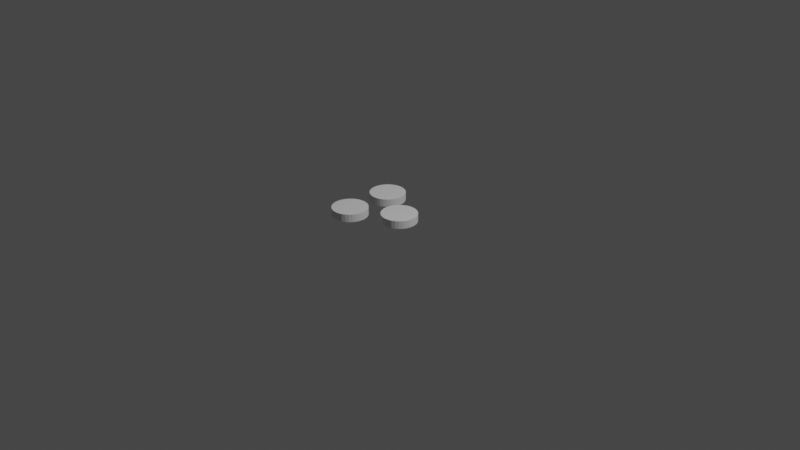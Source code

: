 # Source: triple_base.blend  (saved by Blender 2.83.18; exported with 4.5.12 LTS)
import bpy
from mathutils import Matrix  # noqa: F401  (used for matrix-valued properties, if any)

bpy.ops.wm.read_factory_settings(use_empty=True)
scene = bpy.context.scene
scene.name = 'Scene'

# ---- collections
col_collection = bpy.data.collections.new('Collection'); scene.collection.children.link(col_collection)

# ---- world
world_world = bpy.data.worlds.new('World'); scene.world = world_world
world_world.use_nodes = True; world_world.node_tree.nodes.clear()
_N = world_world.node_tree.nodes; _L = world_world.node_tree.links
n0 = _N.new('ShaderNodeOutputWorld'); n0.name = 'World Output'; n0.location = (300, 300)
n1 = _N.new('ShaderNodeBackground'); n1.name = 'Background'; n1.location = (10, 300)
n1.inputs[0].default_value = (0.05088, 0.05088, 0.05088, 1.0)
_L.new(n1.outputs[0], n0.inputs[0])
n0.is_active_output = True
world_world.color = (0.05088, 0.05088, 0.05088)
world_world.use_sun_shadow = False
world_world.sun_shadow_jitter_overblur = 0.0

# ---- cameras
cam_camera = bpy.data.cameras.new('Camera')
cam_camera.clip_end = 100.0
cam_camera.ortho_scale = 7.314

# ---- lights
light_light = bpy.data.lights.new('Light', 'POINT')
light_light.transmission_factor = 0.0
light_light.energy = 1000.0
light_light.shadow_soft_size = 0.1
light_light.shadow_maximum_resolution = 0.006
light_light.use_absolute_resolution = True

# ---- meshes
me_cylinder_007 = bpy.data.meshes.new('Cylinder.007')
me_cylinder_007.from_pydata([(-6.018e-09, 0.9506, 1.466), (0.0, 0.9506, -0.6408), (-0.1855, -0.9323, 1.466), (0.1855, 0.9323, -0.6408), (-3.158e-07, -0.9506, 1.466), (0.3638, 0.8782, -0.6408), (0.1855, -0.9323, 1.466), (0.5281, 0.7904, -0.6408), (0.3638, -0.8782, 1.466), (0.6722, 0.6722, -0.6408), (0.5281, -0.7904, 1.466), (0.7904, 0.5281, -0.6408), (0.6722, -0.6722, 1.466), (0.8782, 0.3638, -0.6408), (0.7904, -0.5281, 1.466), (0.9323, 0.1855, -0.6408), (0.8782, -0.3638, 1.466), (0.9506, 7.177e-08, -0.6408), (0.9323, -0.1855, 1.466), (0.9323, -0.1855, -0.6408), (0.9506, 7.177e-08, 1.466), (0.8782, -0.3638, -0.6408), (0.9323, 0.1855, 1.466), (0.7904, -0.5281, -0.6408), (0.8782, 0.3638, 1.466), (0.6722, -0.6722, -0.6408), (0.7904, 0.5281, 1.466), (0.5281, -0.7904, -0.6408), (0.6722, 0.6722, 1.466), (0.3638, -0.8782, -0.6408), (0.5281, 0.7904, 1.466), (0.1855, -0.9323, -0.6408), (0.3638, 0.8782, 1.466), (-3.097e-07, -0.9506, -0.6408), (-0.1855, 0.9323, 1.466), (-0.1855, -0.9323, -0.6408), (-0.3638, 0.8782, 1.466), (-0.3638, -0.8782, -0.6408), (-0.5281, 0.7904, 1.466), (-0.5281, -0.7904, -0.6408), (-0.6722, 0.6722, 1.466), (-0.6722, -0.6722, -0.6408), (-0.7904, 0.5281, 1.466), (-0.7904, -0.5281, -0.6408), (-0.8782, 0.3638, 1.466), (-0.8782, -0.3638, -0.6408), (-0.9323, 0.1855, 1.466), (-0.9323, -0.1855, -0.6408), (-0.9506, 9.179e-07, 1.466), (-0.9506, 9.179e-07, -0.6408), (-0.9323, -0.1855, 1.466), (-0.9323, 0.1855, -0.6408), (-0.8782, -0.3638, 1.466), (-0.8782, 0.3638, -0.6408), (-0.7904, -0.5281, 1.466), (-0.7904, 0.5281, -0.6408), (-0.6722, -0.6722, 1.466), (-0.6722, 0.6722, -0.6408), (-0.5281, -0.7904, 1.466), (-0.5281, 0.7904, -0.6408), (-0.3638, -0.8782, 1.466), (-0.3638, 0.8782, -0.6408), (0.1855, 0.9323, 1.466), (-0.1855, 0.9323, -0.6408)], [], [(31, 29, 8, 6), (13, 11, 26, 24), (57, 55, 42, 40), (39, 37, 60, 58), (21, 19, 18, 16), (1, 63, 34, 0), (3, 1, 0, 62), (47, 45, 52, 50), (29, 27, 10, 8), (11, 9, 28, 26), (55, 53, 44, 42), (37, 35, 2, 60), (19, 17, 20, 18), (63, 61, 36, 34), (45, 43, 54, 52), (27, 25, 12, 10), (53, 51, 46, 44), (35, 33, 4, 2), (17, 15, 22, 20), (61, 59, 38, 36), (43, 41, 56, 54), (25, 23, 14, 12), (7, 5, 32, 30), (51, 49, 48, 46), (33, 31, 6, 4), (15, 13, 24, 22), (59, 57, 40, 38), (41, 39, 58, 56), (23, 21, 16, 14), (5, 3, 62, 32), (3, 5, 7, 9, 11, 13, 15, 17, 19, 21, 23, 25, 27, 29, 31, 33, 35, 37, 39, 41, 43, 45, 47, 49, 51, 53, 55, 57, 59, 61, 63, 1), (49, 47, 50, 48), (62, 0, 34, 36, 38, 40, 42, 44, 46, 48, 50, 52, 54, 56, 58, 60, 2, 4, 6, 8, 10, 12, 14, 16, 18, 20, 22, 24, 26, 28, 30, 32), (9, 7, 30, 28)])
_uv = me_cylinder_007.uv_layers.new(name='UVMap')
_uv.uv.foreach_set('vector', [0.2968, 0.01461, 0.3418, 0.02827, 0.3418, 0.02827, 0.2968, 0.01461, 0.4717, 0.3418, 0.4496, 0.3833, 0.4496, 0.3833, 0.4717, 0.3418, 0.08029, 0.4197, 0.05045, 0.3833, 0.05045, 0.3833, 0.08029, 0.4197, 0.1167, 0.05045, 0.1582, 0.02827, 0.1582, 0.02827, 0.1167, 0.05045, 0.4717, 0.1582, 0.4854, 0.2032, 0.4854, 0.2032, 0.4717, 0.1582, 0.25, 0.49, 0.2032, 0.4854, 0.2032, 0.4854, 0.25, 0.49, 0.2968, 0.4854, 0.25, 0.49, 0.25, 0.49, 0.2968, 0.4854, 0.01461, 0.2032, 0.02827, 0.1582, 0.02827, 0.1582, 0.01461, 0.2032, 0.3418, 0.02827, 0.3833, 0.05045, 0.3833, 0.05045, 0.3418, 0.02827, 0.4496, 0.3833, 0.4197, 0.4197, 0.4197, 0.4197, 0.4496, 0.3833, 0.05045, 0.3833, 0.02827, 0.3418, 0.02827, 0.3418, 0.05045, 0.3833, 0.1582, 0.02827, 0.2032, 0.01461, 0.2032, 0.01461, 0.1582, 0.02827, 0.4854, 0.2032, 0.49, 0.25, 0.49, 0.25, 0.4854, 0.2032, 0.2032, 0.4854, 0.1582, 0.4717, 0.1582, 0.4717, 0.2032, 0.4854, 0.02827, 0.1582, 0.05045, 0.1167, 0.05045, 0.1167, 0.02827, 0.1582, 0.3833, 0.05045, 0.4197, 0.08029, 0.4197, 0.08029, 0.3833, 0.05045, 0.02827, 0.3418, 0.01461, 0.2968, 0.01461, 0.2968, 0.02827, 0.3418, 0.2032, 0.01461, 0.25, 0.01, 0.25, 0.01, 0.2032, 0.01461, 0.49, 0.25, 0.4854, 0.2968, 0.4854, 0.2968, 0.49, 0.25, 0.1582, 0.4717, 0.1167, 0.4496, 0.1167, 0.4496, 0.1582, 0.4717, 0.05045, 0.1167, 0.08029, 0.08029, 0.08029, 0.08029, 0.05045, 0.1167, 0.4197, 0.08029, 0.4496, 0.1167, 0.4496, 0.1167, 0.4197, 0.08029, 0.3833, 0.4496, 0.3418, 0.4717, 0.3418, 0.4717, 0.3833, 0.4496, 0.01461, 0.2968, 0.01, 0.25, 0.01, 0.25, 0.01461, 0.2968, 0.25, 0.01, 0.2968, 0.01461, 0.2968, 0.01461, 0.25, 0.01, 0.4854, 0.2968, 0.4717, 0.3418, 0.4717, 0.3418, 0.4854, 0.2968, 0.1167, 0.4496, 0.08029, 0.4197, 0.08029, 0.4197, 0.1167, 0.4496, 0.08029, 0.08029, 0.1167, 0.05045, 0.1167, 0.05045, 0.08029, 0.08029, 0.4496, 0.1167, 0.4717, 0.1582, 0.4717, 0.1582, 0.4496, 0.1167, 0.3418, 0.4717, 0.2968, 0.4854, 0.2968, 0.4854, 0.3418, 0.4717, 0.2968, 0.4854, 0.3418, 0.4717, 0.3833, 0.4496, 0.4197, 0.4197, 0.4496, 0.3833, 0.4717, 0.3418, 0.4854, 0.2968, 0.49, 0.25, 0.4854, 0.2032, 0.4717, 0.1582, 0.4496, 0.1167, 0.4197, 0.08029, 0.3833, 0.05045, 0.3418, 0.02827, 0.2968, 0.01461, 0.25, 0.01, 0.2032, 0.01461, 0.1582, 0.02827, 0.1167, 0.05045, 0.08029, 0.08029, 0.05045, 0.1167, 0.02827, 0.1582, 0.01461, 0.2032, 0.01, 0.25, 0.01461, 0.2968, 0.02827, 0.3418, 0.05045, 0.3833, 0.08029, 0.4197, 0.1167, 0.4496, 0.1582, 0.4717, 0.2032, 0.4854, 0.25, 0.49, 0.01, 0.25, 0.01461, 0.2032, 0.01461, 0.2032, 0.01, 0.25, 0.2968, 0.4854, 0.25, 0.49, 0.2032, 0.4854, 0.1582, 0.4717, 0.1167, 0.4496, 0.08029, 0.4197, 0.05045, 0.3833, 0.02827, 0.3418, 0.01461, 0.2968, 0.01, 0.25, 0.01461, 0.2032, 0.02827, 0.1582, 0.05045, 0.1167, 0.08029, 0.08029, 0.1167, 0.05045, 0.1582, 0.02827, 0.2032, 0.01461, 0.25, 0.01, 0.2968, 0.01461, 0.3418, 0.02827, 0.3833, 0.05045, 0.4197, 0.08029, 0.4496, 0.1167, 0.4717, 0.1582, 0.4854, 0.2032, 0.49, 0.25, 0.4854, 0.2968, 0.4717, 0.3418, 0.4496, 0.3833, 0.4197, 0.4197, 0.3833, 0.4496, 0.3418, 0.4717, 0.4197, 0.4197, 0.3833, 0.4496, 0.3833, 0.4496, 0.4197, 0.4197])
me_cylinder_007.use_remesh_fix_poles = True
me_cylinder_007.use_remesh_preserve_attributes = False
me_cylinder_007.use_mirror_vertex_groups = False
me_cylinder_007.update()
me_cylinder_011 = bpy.data.meshes.new('Cylinder.011')
me_cylinder_011.from_pydata([(-6.018e-09, 0.9506, 1.466), (0.0, 0.9506, -0.6408), (-0.1855, -0.9323, 1.466), (0.1855, 0.9323, -0.6408), (-3.158e-07, -0.9506, 1.466), (0.3638, 0.8782, -0.6408), (0.1855, -0.9323, 1.466), (0.5281, 0.7904, -0.6408), (0.3638, -0.8782, 1.466), (0.6722, 0.6722, -0.6408), (0.5281, -0.7904, 1.466), (0.7904, 0.5281, -0.6408), (0.6722, -0.6722, 1.466), (0.8782, 0.3638, -0.6408), (0.7904, -0.5281, 1.466), (0.9323, 0.1855, -0.6408), (0.8782, -0.3638, 1.466), (0.9506, 7.177e-08, -0.6408), (0.9323, -0.1855, 1.466), (0.9323, -0.1855, -0.6408), (0.9506, 7.177e-08, 1.466), (0.8782, -0.3638, -0.6408), (0.9323, 0.1855, 1.466), (0.7904, -0.5281, -0.6408), (0.8782, 0.3638, 1.466), (0.6722, -0.6722, -0.6408), (0.7904, 0.5281, 1.466), (0.5281, -0.7904, -0.6408), (0.6722, 0.6722, 1.466), (0.3638, -0.8782, -0.6408), (0.5281, 0.7904, 1.466), (0.1855, -0.9323, -0.6408), (0.3638, 0.8782, 1.466), (-3.097e-07, -0.9506, -0.6408), (-0.1855, 0.9323, 1.466), (-0.1855, -0.9323, -0.6408), (-0.3638, 0.8782, 1.466), (-0.3638, -0.8782, -0.6408), (-0.5281, 0.7904, 1.466), (-0.5281, -0.7904, -0.6408), (-0.6722, 0.6722, 1.466), (-0.6722, -0.6722, -0.6408), (-0.7904, 0.5281, 1.466), (-0.7904, -0.5281, -0.6408), (-0.8782, 0.3638, 1.466), (-0.8782, -0.3638, -0.6408), (-0.9323, 0.1855, 1.466), (-0.9323, -0.1855, -0.6408), (-0.9506, 9.179e-07, 1.466), (-0.9506, 9.179e-07, -0.6408), (-0.9323, -0.1855, 1.466), (-0.9323, 0.1855, -0.6408), (-0.8782, -0.3638, 1.466), (-0.8782, 0.3638, -0.6408), (-0.7904, -0.5281, 1.466), (-0.7904, 0.5281, -0.6408), (-0.6722, -0.6722, 1.466), (-0.6722, 0.6722, -0.6408), (-0.5281, -0.7904, 1.466), (-0.5281, 0.7904, -0.6408), (-0.3638, -0.8782, 1.466), (-0.3638, 0.8782, -0.6408), (0.1855, 0.9323, 1.466), (-0.1855, 0.9323, -0.6408)], [], [(31, 29, 8, 6), (13, 11, 26, 24), (57, 55, 42, 40), (39, 37, 60, 58), (21, 19, 18, 16), (1, 63, 34, 0), (3, 1, 0, 62), (47, 45, 52, 50), (29, 27, 10, 8), (11, 9, 28, 26), (55, 53, 44, 42), (37, 35, 2, 60), (19, 17, 20, 18), (63, 61, 36, 34), (45, 43, 54, 52), (27, 25, 12, 10), (53, 51, 46, 44), (35, 33, 4, 2), (17, 15, 22, 20), (61, 59, 38, 36), (43, 41, 56, 54), (25, 23, 14, 12), (7, 5, 32, 30), (51, 49, 48, 46), (33, 31, 6, 4), (15, 13, 24, 22), (59, 57, 40, 38), (41, 39, 58, 56), (23, 21, 16, 14), (5, 3, 62, 32), (3, 5, 7, 9, 11, 13, 15, 17, 19, 21, 23, 25, 27, 29, 31, 33, 35, 37, 39, 41, 43, 45, 47, 49, 51, 53, 55, 57, 59, 61, 63, 1), (49, 47, 50, 48), (62, 0, 34, 36, 38, 40, 42, 44, 46, 48, 50, 52, 54, 56, 58, 60, 2, 4, 6, 8, 10, 12, 14, 16, 18, 20, 22, 24, 26, 28, 30, 32), (9, 7, 30, 28)])
_uv = me_cylinder_011.uv_layers.new(name='UVMap')
_uv.uv.foreach_set('vector', [0.2968, 0.01461, 0.3418, 0.02827, 0.3418, 0.02827, 0.2968, 0.01461, 0.4717, 0.3418, 0.4496, 0.3833, 0.4496, 0.3833, 0.4717, 0.3418, 0.08029, 0.4197, 0.05045, 0.3833, 0.05045, 0.3833, 0.08029, 0.4197, 0.1167, 0.05045, 0.1582, 0.02827, 0.1582, 0.02827, 0.1167, 0.05045, 0.4717, 0.1582, 0.4854, 0.2032, 0.4854, 0.2032, 0.4717, 0.1582, 0.25, 0.49, 0.2032, 0.4854, 0.2032, 0.4854, 0.25, 0.49, 0.2968, 0.4854, 0.25, 0.49, 0.25, 0.49, 0.2968, 0.4854, 0.01461, 0.2032, 0.02827, 0.1582, 0.02827, 0.1582, 0.01461, 0.2032, 0.3418, 0.02827, 0.3833, 0.05045, 0.3833, 0.05045, 0.3418, 0.02827, 0.4496, 0.3833, 0.4197, 0.4197, 0.4197, 0.4197, 0.4496, 0.3833, 0.05045, 0.3833, 0.02827, 0.3418, 0.02827, 0.3418, 0.05045, 0.3833, 0.1582, 0.02827, 0.2032, 0.01461, 0.2032, 0.01461, 0.1582, 0.02827, 0.4854, 0.2032, 0.49, 0.25, 0.49, 0.25, 0.4854, 0.2032, 0.2032, 0.4854, 0.1582, 0.4717, 0.1582, 0.4717, 0.2032, 0.4854, 0.02827, 0.1582, 0.05045, 0.1167, 0.05045, 0.1167, 0.02827, 0.1582, 0.3833, 0.05045, 0.4197, 0.08029, 0.4197, 0.08029, 0.3833, 0.05045, 0.02827, 0.3418, 0.01461, 0.2968, 0.01461, 0.2968, 0.02827, 0.3418, 0.2032, 0.01461, 0.25, 0.01, 0.25, 0.01, 0.2032, 0.01461, 0.49, 0.25, 0.4854, 0.2968, 0.4854, 0.2968, 0.49, 0.25, 0.1582, 0.4717, 0.1167, 0.4496, 0.1167, 0.4496, 0.1582, 0.4717, 0.05045, 0.1167, 0.08029, 0.08029, 0.08029, 0.08029, 0.05045, 0.1167, 0.4197, 0.08029, 0.4496, 0.1167, 0.4496, 0.1167, 0.4197, 0.08029, 0.3833, 0.4496, 0.3418, 0.4717, 0.3418, 0.4717, 0.3833, 0.4496, 0.01461, 0.2968, 0.01, 0.25, 0.01, 0.25, 0.01461, 0.2968, 0.25, 0.01, 0.2968, 0.01461, 0.2968, 0.01461, 0.25, 0.01, 0.4854, 0.2968, 0.4717, 0.3418, 0.4717, 0.3418, 0.4854, 0.2968, 0.1167, 0.4496, 0.08029, 0.4197, 0.08029, 0.4197, 0.1167, 0.4496, 0.08029, 0.08029, 0.1167, 0.05045, 0.1167, 0.05045, 0.08029, 0.08029, 0.4496, 0.1167, 0.4717, 0.1582, 0.4717, 0.1582, 0.4496, 0.1167, 0.3418, 0.4717, 0.2968, 0.4854, 0.2968, 0.4854, 0.3418, 0.4717, 0.2968, 0.4854, 0.3418, 0.4717, 0.3833, 0.4496, 0.4197, 0.4197, 0.4496, 0.3833, 0.4717, 0.3418, 0.4854, 0.2968, 0.49, 0.25, 0.4854, 0.2032, 0.4717, 0.1582, 0.4496, 0.1167, 0.4197, 0.08029, 0.3833, 0.05045, 0.3418, 0.02827, 0.2968, 0.01461, 0.25, 0.01, 0.2032, 0.01461, 0.1582, 0.02827, 0.1167, 0.05045, 0.08029, 0.08029, 0.05045, 0.1167, 0.02827, 0.1582, 0.01461, 0.2032, 0.01, 0.25, 0.01461, 0.2968, 0.02827, 0.3418, 0.05045, 0.3833, 0.08029, 0.4197, 0.1167, 0.4496, 0.1582, 0.4717, 0.2032, 0.4854, 0.25, 0.49, 0.01, 0.25, 0.01461, 0.2032, 0.01461, 0.2032, 0.01, 0.25, 0.2968, 0.4854, 0.25, 0.49, 0.2032, 0.4854, 0.1582, 0.4717, 0.1167, 0.4496, 0.08029, 0.4197, 0.05045, 0.3833, 0.02827, 0.3418, 0.01461, 0.2968, 0.01, 0.25, 0.01461, 0.2032, 0.02827, 0.1582, 0.05045, 0.1167, 0.08029, 0.08029, 0.1167, 0.05045, 0.1582, 0.02827, 0.2032, 0.01461, 0.25, 0.01, 0.2968, 0.01461, 0.3418, 0.02827, 0.3833, 0.05045, 0.4197, 0.08029, 0.4496, 0.1167, 0.4717, 0.1582, 0.4854, 0.2032, 0.49, 0.25, 0.4854, 0.2968, 0.4717, 0.3418, 0.4496, 0.3833, 0.4197, 0.4197, 0.3833, 0.4496, 0.3418, 0.4717, 0.4197, 0.4197, 0.3833, 0.4496, 0.3833, 0.4496, 0.4197, 0.4197])
me_cylinder_011.use_remesh_fix_poles = True
me_cylinder_011.use_remesh_preserve_attributes = False
me_cylinder_011.use_mirror_vertex_groups = False
me_cylinder_011.update()
me_cylinder_012 = bpy.data.meshes.new('Cylinder.012')
me_cylinder_012.from_pydata([(-6.018e-09, 0.9506, 1.466), (0.0, 0.9506, -0.6408), (-0.1855, -0.9323, 1.466), (0.1855, 0.9323, -0.6408), (-3.158e-07, -0.9506, 1.466), (0.3638, 0.8782, -0.6408), (0.1855, -0.9323, 1.466), (0.5281, 0.7904, -0.6408), (0.3638, -0.8782, 1.466), (0.6722, 0.6722, -0.6408), (0.5281, -0.7904, 1.466), (0.7904, 0.5281, -0.6408), (0.6722, -0.6722, 1.466), (0.8782, 0.3638, -0.6408), (0.7904, -0.5281, 1.466), (0.9323, 0.1855, -0.6408), (0.8782, -0.3638, 1.466), (0.9506, 7.177e-08, -0.6408), (0.9323, -0.1855, 1.466), (0.9323, -0.1855, -0.6408), (0.9506, 7.177e-08, 1.466), (0.8782, -0.3638, -0.6408), (0.9323, 0.1855, 1.466), (0.7904, -0.5281, -0.6408), (0.8782, 0.3638, 1.466), (0.6722, -0.6722, -0.6408), (0.7904, 0.5281, 1.466), (0.5281, -0.7904, -0.6408), (0.6722, 0.6722, 1.466), (0.3638, -0.8782, -0.6408), (0.5281, 0.7904, 1.466), (0.1855, -0.9323, -0.6408), (0.3638, 0.8782, 1.466), (-3.097e-07, -0.9506, -0.6408), (-0.1855, 0.9323, 1.466), (-0.1855, -0.9323, -0.6408), (-0.3638, 0.8782, 1.466), (-0.3638, -0.8782, -0.6408), (-0.5281, 0.7904, 1.466), (-0.5281, -0.7904, -0.6408), (-0.6722, 0.6722, 1.466), (-0.6722, -0.6722, -0.6408), (-0.7904, 0.5281, 1.466), (-0.7904, -0.5281, -0.6408), (-0.8782, 0.3638, 1.466), (-0.8782, -0.3638, -0.6408), (-0.9323, 0.1855, 1.466), (-0.9323, -0.1855, -0.6408), (-0.9506, 9.179e-07, 1.466), (-0.9506, 9.179e-07, -0.6408), (-0.9323, -0.1855, 1.466), (-0.9323, 0.1855, -0.6408), (-0.8782, -0.3638, 1.466), (-0.8782, 0.3638, -0.6408), (-0.7904, -0.5281, 1.466), (-0.7904, 0.5281, -0.6408), (-0.6722, -0.6722, 1.466), (-0.6722, 0.6722, -0.6408), (-0.5281, -0.7904, 1.466), (-0.5281, 0.7904, -0.6408), (-0.3638, -0.8782, 1.466), (-0.3638, 0.8782, -0.6408), (0.1855, 0.9323, 1.466), (-0.1855, 0.9323, -0.6408)], [], [(31, 29, 8, 6), (13, 11, 26, 24), (57, 55, 42, 40), (39, 37, 60, 58), (21, 19, 18, 16), (1, 63, 34, 0), (3, 1, 0, 62), (47, 45, 52, 50), (29, 27, 10, 8), (11, 9, 28, 26), (55, 53, 44, 42), (37, 35, 2, 60), (19, 17, 20, 18), (63, 61, 36, 34), (45, 43, 54, 52), (27, 25, 12, 10), (53, 51, 46, 44), (35, 33, 4, 2), (17, 15, 22, 20), (61, 59, 38, 36), (43, 41, 56, 54), (25, 23, 14, 12), (7, 5, 32, 30), (51, 49, 48, 46), (33, 31, 6, 4), (15, 13, 24, 22), (59, 57, 40, 38), (41, 39, 58, 56), (23, 21, 16, 14), (5, 3, 62, 32), (3, 5, 7, 9, 11, 13, 15, 17, 19, 21, 23, 25, 27, 29, 31, 33, 35, 37, 39, 41, 43, 45, 47, 49, 51, 53, 55, 57, 59, 61, 63, 1), (49, 47, 50, 48), (62, 0, 34, 36, 38, 40, 42, 44, 46, 48, 50, 52, 54, 56, 58, 60, 2, 4, 6, 8, 10, 12, 14, 16, 18, 20, 22, 24, 26, 28, 30, 32), (9, 7, 30, 28)])
_uv = me_cylinder_012.uv_layers.new(name='UVMap')
_uv.uv.foreach_set('vector', [0.2968, 0.01461, 0.3418, 0.02827, 0.3418, 0.02827, 0.2968, 0.01461, 0.4717, 0.3418, 0.4496, 0.3833, 0.4496, 0.3833, 0.4717, 0.3418, 0.08029, 0.4197, 0.05045, 0.3833, 0.05045, 0.3833, 0.08029, 0.4197, 0.1167, 0.05045, 0.1582, 0.02827, 0.1582, 0.02827, 0.1167, 0.05045, 0.4717, 0.1582, 0.4854, 0.2032, 0.4854, 0.2032, 0.4717, 0.1582, 0.25, 0.49, 0.2032, 0.4854, 0.2032, 0.4854, 0.25, 0.49, 0.2968, 0.4854, 0.25, 0.49, 0.25, 0.49, 0.2968, 0.4854, 0.01461, 0.2032, 0.02827, 0.1582, 0.02827, 0.1582, 0.01461, 0.2032, 0.3418, 0.02827, 0.3833, 0.05045, 0.3833, 0.05045, 0.3418, 0.02827, 0.4496, 0.3833, 0.4197, 0.4197, 0.4197, 0.4197, 0.4496, 0.3833, 0.05045, 0.3833, 0.02827, 0.3418, 0.02827, 0.3418, 0.05045, 0.3833, 0.1582, 0.02827, 0.2032, 0.01461, 0.2032, 0.01461, 0.1582, 0.02827, 0.4854, 0.2032, 0.49, 0.25, 0.49, 0.25, 0.4854, 0.2032, 0.2032, 0.4854, 0.1582, 0.4717, 0.1582, 0.4717, 0.2032, 0.4854, 0.02827, 0.1582, 0.05045, 0.1167, 0.05045, 0.1167, 0.02827, 0.1582, 0.3833, 0.05045, 0.4197, 0.08029, 0.4197, 0.08029, 0.3833, 0.05045, 0.02827, 0.3418, 0.01461, 0.2968, 0.01461, 0.2968, 0.02827, 0.3418, 0.2032, 0.01461, 0.25, 0.01, 0.25, 0.01, 0.2032, 0.01461, 0.49, 0.25, 0.4854, 0.2968, 0.4854, 0.2968, 0.49, 0.25, 0.1582, 0.4717, 0.1167, 0.4496, 0.1167, 0.4496, 0.1582, 0.4717, 0.05045, 0.1167, 0.08029, 0.08029, 0.08029, 0.08029, 0.05045, 0.1167, 0.4197, 0.08029, 0.4496, 0.1167, 0.4496, 0.1167, 0.4197, 0.08029, 0.3833, 0.4496, 0.3418, 0.4717, 0.3418, 0.4717, 0.3833, 0.4496, 0.01461, 0.2968, 0.01, 0.25, 0.01, 0.25, 0.01461, 0.2968, 0.25, 0.01, 0.2968, 0.01461, 0.2968, 0.01461, 0.25, 0.01, 0.4854, 0.2968, 0.4717, 0.3418, 0.4717, 0.3418, 0.4854, 0.2968, 0.1167, 0.4496, 0.08029, 0.4197, 0.08029, 0.4197, 0.1167, 0.4496, 0.08029, 0.08029, 0.1167, 0.05045, 0.1167, 0.05045, 0.08029, 0.08029, 0.4496, 0.1167, 0.4717, 0.1582, 0.4717, 0.1582, 0.4496, 0.1167, 0.3418, 0.4717, 0.2968, 0.4854, 0.2968, 0.4854, 0.3418, 0.4717, 0.2968, 0.4854, 0.3418, 0.4717, 0.3833, 0.4496, 0.4197, 0.4197, 0.4496, 0.3833, 0.4717, 0.3418, 0.4854, 0.2968, 0.49, 0.25, 0.4854, 0.2032, 0.4717, 0.1582, 0.4496, 0.1167, 0.4197, 0.08029, 0.3833, 0.05045, 0.3418, 0.02827, 0.2968, 0.01461, 0.25, 0.01, 0.2032, 0.01461, 0.1582, 0.02827, 0.1167, 0.05045, 0.08029, 0.08029, 0.05045, 0.1167, 0.02827, 0.1582, 0.01461, 0.2032, 0.01, 0.25, 0.01461, 0.2968, 0.02827, 0.3418, 0.05045, 0.3833, 0.08029, 0.4197, 0.1167, 0.4496, 0.1582, 0.4717, 0.2032, 0.4854, 0.25, 0.49, 0.01, 0.25, 0.01461, 0.2032, 0.01461, 0.2032, 0.01, 0.25, 0.2968, 0.4854, 0.25, 0.49, 0.2032, 0.4854, 0.1582, 0.4717, 0.1167, 0.4496, 0.08029, 0.4197, 0.05045, 0.3833, 0.02827, 0.3418, 0.01461, 0.2968, 0.01, 0.25, 0.01461, 0.2032, 0.02827, 0.1582, 0.05045, 0.1167, 0.08029, 0.08029, 0.1167, 0.05045, 0.1582, 0.02827, 0.2032, 0.01461, 0.25, 0.01, 0.2968, 0.01461, 0.3418, 0.02827, 0.3833, 0.05045, 0.4197, 0.08029, 0.4496, 0.1167, 0.4717, 0.1582, 0.4854, 0.2032, 0.49, 0.25, 0.4854, 0.2968, 0.4717, 0.3418, 0.4496, 0.3833, 0.4197, 0.4197, 0.3833, 0.4496, 0.3418, 0.4717, 0.4197, 0.4197, 0.3833, 0.4496, 0.3833, 0.4496, 0.4197, 0.4197])
me_cylinder_012.use_remesh_fix_poles = True
me_cylinder_012.use_remesh_preserve_attributes = False
me_cylinder_012.use_mirror_vertex_groups = False
me_cylinder_012.update()

# ---- objects
ob_light = bpy.data.objects.new('Light', light_light)
ob_camera = bpy.data.objects.new('Camera', cam_camera)
ob_cylinder_007 = bpy.data.objects.new('Cylinder.007', me_cylinder_007)
ob_cylinder_006 = bpy.data.objects.new('Cylinder.006', me_cylinder_011)
ob_cylinder_008 = bpy.data.objects.new('Cylinder.008', me_cylinder_012)

# ---- transforms, parenting, visibility, modifiers, constraints
ob_light.location = (4.076, 1.005, 5.904)
ob_light.rotation_euler = (0.6503, 0.05522, 1.866)
ob_light.lock_rotations_4d = False
ob_light.empty_display_type = 'ARROWS'
ob_light.color = (0.0, 0.0, 0.0, 0.0)
ob_light.lineart.crease_threshold = 0.0
ob_camera.location = (7.359, -6.926, 4.958)
ob_camera.rotation_euler = (1.109, 0.0, 0.8149)
ob_camera.lock_rotations_4d = False
ob_camera.empty_display_type = 'ARROWS'
ob_camera.color = (0.0, 0.0, 0.0, 0.0)
ob_camera.display_type = 'WIRE'
ob_camera.lineart.crease_threshold = 0.0
ob_cylinder_007.location = (-0.4558, -0.2622, 0.03784)
ob_cylinder_007.scale = (-0.2009, -0.2009, -0.04004)
ob_cylinder_007.lineart.crease_threshold = 0.0
_m = ob_cylinder_007.modifiers.new('Boolean', 'BOOLEAN')
_m.solver = 'FAST'
ob_cylinder_006.location = (2.2e-05, 0.00138, 0.03784)
ob_cylinder_006.scale = (-0.2009, -0.2009, -0.04004)
ob_cylinder_006.lineart.crease_threshold = 0.0
_m = ob_cylinder_006.modifiers.new('Boolean', 'BOOLEAN')
_m.solver = 'FAST'
ob_cylinder_008.location = (-0.4558, 0.2622, 0.03784)
ob_cylinder_008.scale = (-0.2009, -0.2009, -0.04004)
ob_cylinder_008.lineart.crease_threshold = 0.0
_m = ob_cylinder_008.modifiers.new('Boolean', 'BOOLEAN')
_m.solver = 'FAST'

# ---- collection membership
col_collection.objects.link(ob_light)
col_collection.objects.link(ob_camera)
col_collection.objects.link(ob_cylinder_007)
col_collection.objects.link(ob_cylinder_006)
col_collection.objects.link(ob_cylinder_008)

# ---- scene / render settings (as saved in the file)
scene.camera = ob_camera
scene.frame_start = 1; scene.frame_end = 250; scene.frame_set(1)
scene.render.engine = 'BLENDER_EEVEE_NEXT'
scene.cycles.use_denoising = False
scene.cycles.samples = 128
scene.cycles.sampling_pattern = 'TABULATED_SOBOL'
scene.cycles.use_adaptive_sampling = False
scene.cycles.use_light_tree = False
scene.view_settings.view_transform = 'Filmic'
bpy.context.view_layer.update()
